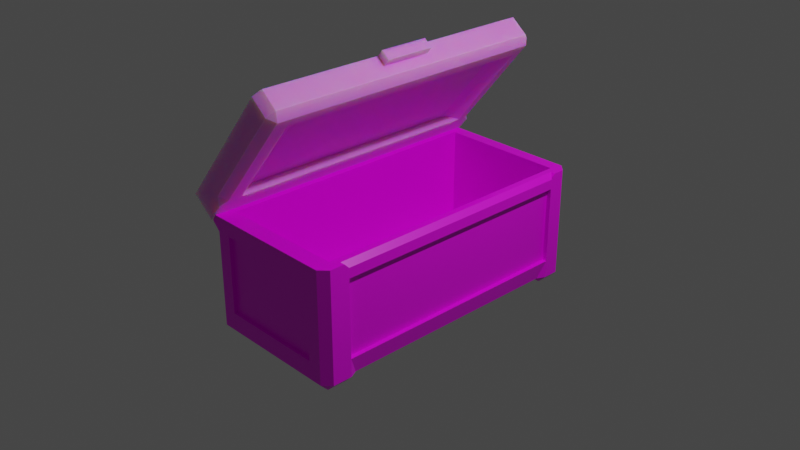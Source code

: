 # Source: ToyBox.blend  (saved by Blender 3.0.42; exported with 4.5.12 LTS)
import bpy
from mathutils import Matrix  # noqa: F401  (used for matrix-valued properties, if any)

bpy.ops.wm.read_factory_settings(use_empty=True)
scene = bpy.context.scene
scene.name = 'Scene'

# ---- collections
col_collection = bpy.data.collections.new('Collection'); scene.collection.children.link(col_collection)

# ---- images (referenced by path relative to the original .blend; pixels are not part of the script)
import os
ASSET_DIR = os.environ.get("B2B_ASSET_DIR", "")  # directory of the original .blend (textures are referenced by path, not embedded)
HERE = os.path.dirname(os.path.abspath(__file__))  # packed textures are extracted next to this script under _unpacked/

def load_image(name, relpath, width, height, colorspace="sRGB"):
    """Load a texture the original file referenced (path relative to the .blend, or extracted next to this script)."""
    p = next((c for c in (os.path.join(HERE, relpath), os.path.join(ASSET_DIR, relpath)) if relpath and os.path.exists(c)), "")
    if p:
        img = bpy.data.images.load(p, check_existing=True)
        img.name = name
    else:  # same state as the original file: an image datablock whose file is absent (Cycles renders it pink)
        img = bpy.data.images.new(name, width, height)
        img.source = "FILE"
        img.filepath = "//" + (relpath or name)
    img.colorspace_settings.name = colorspace
    return img
img_toyboxupdatedpng_png = load_image('ToyBoxUpdatedpng.png', 'ToyBoxUpdatedpng.png', 1024, 1024, 'sRGB')
img_top_base_color_001 = load_image('Top Base Color.001', 'Top_Base_Color.png', 1024, 1024, 'sRGB')
img_top_base_color_png = load_image('Top_Base_Color.png', 'Top_Base_Color.png', 1024, 1024, 'sRGB')

# ---- materials (node trees are filled in below, after node groups)
mat_mainbox = bpy.data.materials.new('MainBox')
mat_mainbox.alpha_threshold = 0.0
mat_mainbox.use_transparent_shadow = False
mat_mainbox.line_color = (0.0, 0.0, 0.0, 1.0)
mat_top = bpy.data.materials.new('Top')
mat_top.use_transparent_shadow = False

# ---- material node trees
mat_mainbox.use_nodes = True; mat_mainbox.node_tree.nodes.clear()
_N = mat_mainbox.node_tree.nodes; _L = mat_mainbox.node_tree.links
n0 = _N.new('ShaderNodeOutputMaterial'); n0.name = 'Material Output'; n0.location = (300, 300)
n1 = _N.new('ShaderNodeBsdfPrincipled'); n1.name = 'Principled BSDF'; n1.location = (10, 300)
n1.distribution = 'GGX'
n1.subsurface_method = 'RANDOM_WALK_SKIN'
n1.inputs[2].default_value = 0.4
n1.inputs[3].default_value = 1.45
n1.inputs[27].default_value = (0.0, 0.0, 0.0, 1.0)
n1.inputs[28].default_value = 1.0
n2 = _N.new('ShaderNodeTexImage'); n2.name = 'Image Texture'; n2.location = (-280, 275)
n2.image = img_toyboxupdatedpng_png
n3 = _N.new('ShaderNodeMapping'); n3.name = 'Mapping'; n3.location = (-570, 260)
n3.width = 240
n4 = _N.new('ShaderNodeTexCoord'); n4.name = 'Texture Coordinate'; n4.location = (-780, 242)
_L.new(n1.outputs[0], n0.inputs[0])
_L.new(n2.outputs[0], n1.inputs[0])
_L.new(n3.outputs[0], n2.inputs[0])
_L.new(n4.outputs[2], n3.inputs[0])
n0.is_active_output = True
mat_top.use_nodes = True; mat_top.node_tree.nodes.clear()
_N = mat_top.node_tree.nodes; _L = mat_top.node_tree.links
n0 = _N.new('ShaderNodeBsdfPrincipled'); n0.name = 'Principled BSDF'; n0.location = (10, 300)
n0.distribution = 'GGX'
n0.subsurface_method = 'RANDOM_WALK_SKIN'
n0.inputs[3].default_value = 1.45
n0.inputs[8].default_value = 1.0
n0.inputs[27].default_value = (0.0, 0.0, 0.0, 1.0)
n0.inputs[28].default_value = 1.0
n1 = _N.new('ShaderNodeOutputMaterial'); n1.name = 'Material Output'; n1.location = (300, 300)
n2 = _N.new('ShaderNodeTexImage'); n2.name = 'Image Texture.001'; n2.location = (0, 0)
n2.image = img_top_base_color_001
n3 = _N.new('ShaderNodeTexImage'); n3.name = 'Image Texture.002'; n3.location = (-190, 4)
n4 = _N.new('ShaderNodeMapping'); n4.name = 'Mapping'; n4.location = (-490, 32)
n4.width = 240
n5 = _N.new('ShaderNodeTexCoord'); n5.name = 'Texture Coordinate'; n5.location = (-690, 16)
n6 = _N.new('ShaderNodeTexImage'); n6.name = 'Image Texture.003'; n6.location = (100, 338)
n7 = _N.new('ShaderNodeMapping'); n7.name = 'Mapping.001'; n7.location = (-200, 366)
n7.width = 240
n8 = _N.new('ShaderNodeTexCoord'); n8.name = 'Texture Coordinate.001'; n8.location = (-400, 350)
n9 = _N.new('ShaderNodeMapping'); n9.name = 'Mapping.002'; n9.location = (-570, 260)
n9.width = 240
n10 = _N.new('ShaderNodeTexCoord'); n10.name = 'Texture Coordinate.002'; n10.location = (-780, 242)
n11 = _N.new('ShaderNodeMapping'); n11.name = 'Mapping.003'; n11.location = (-290, -15)
n11.width = 240
n12 = _N.new('ShaderNodeTexCoord'); n12.name = 'Texture Coordinate.003'; n12.location = (-500, -32)
n13 = _N.new('ShaderNodeTexImage'); n13.name = 'Image Texture'; n13.location = (-280, 275)
n13.image = img_top_base_color_png
n14 = _N.new('ShaderNodeMix'); n14.name = 'Mix'; n14.location = (-160, 180)
n14.data_type = 'RGBA'
n14.inputs[7].default_value = (0.8, 0.8, 0.8, 1.0)
_L.new(n0.outputs[0], n1.inputs[0])
_L.new(n4.outputs[0], n3.inputs[0])
_L.new(n5.outputs[2], n4.inputs[0])
_L.new(n6.outputs[0], n1.inputs[1])
_L.new(n7.outputs[0], n6.inputs[0])
_L.new(n8.outputs[2], n7.inputs[0])
_L.new(n9.outputs[0], n13.inputs[0])
_L.new(n10.outputs[2], n9.inputs[0])
_L.new(n11.outputs[0], n2.inputs[0])
_L.new(n12.outputs[2], n11.inputs[0])
_L.new(n13.outputs[0], n14.inputs[6])
_L.new(n3.outputs[0], n14.inputs[0])
_L.new(n3.outputs[0], n0.inputs[10])
_L.new(n14.outputs[2], n0.inputs[0])
n1.is_active_output = True

# ---- world
world_world = bpy.data.worlds.new('World'); scene.world = world_world
world_world.use_nodes = True; world_world.node_tree.nodes.clear()
_N = world_world.node_tree.nodes; _L = world_world.node_tree.links
n0 = _N.new('ShaderNodeOutputWorld'); n0.name = 'World Output'; n0.location = (300, 300)
n1 = _N.new('ShaderNodeBackground'); n1.name = 'Background'; n1.location = (10, 300)
n1.inputs[0].default_value = (0.05088, 0.05088, 0.05088, 1.0)
_L.new(n1.outputs[0], n0.inputs[0])
n0.is_active_output = True
world_world.color = (0.05088, 0.05088, 0.05088)
world_world.use_sun_shadow = False
world_world.sun_shadow_jitter_overblur = 0.0

# ---- cameras
cam_camera = bpy.data.cameras.new('Camera')
cam_camera.clip_end = 100.0
cam_camera.ortho_scale = 7.314

# ---- lights
light_light = bpy.data.lights.new('Light', 'POINT')
light_light.transmission_factor = 0.0
light_light.energy = 1000.0
light_light.shadow_soft_size = 0.1
light_light.shadow_maximum_resolution = 0.006
light_light.use_absolute_resolution = True

# ---- meshes
me_toybox = bpy.data.meshes.new('ToyBox')
me_toybox.from_pydata([(-0.8343, 1.664, 0.3173), (-0.8343, -1.664, 0.3173), (-0.8343, 1.404, 0.3173), (-0.8343, -1.361, 0.3173), (0.8044, 1.404, -0.6905), (-0.8343, 1.404, -0.6905), (-0.8343, -1.361, -0.6905), (0.8044, -1.361, -0.6905), (-0.5953, -1.664, 0.3173), (-0.5953, 1.664, 0.3173), (-0.5953, 1.404, -0.9727), (-0.7058, 1.53, 0.3173), (-0.5953, -1.361, -0.9727), (-0.7058, -1.487, 0.3173), (-0.5953, 1.664, -0.6905), (-0.5953, -1.664, -0.6905), (0.5711, 1.664, 0.3173), (0.6815, 1.53, 0.3173), (0.6815, -1.487, 0.3173), (0.5711, 1.664, -0.6905), (0.5711, -1.664, 0.3173), (0.5711, 1.404, -0.9727), (0.5711, -1.361, -0.9727), (0.5711, -1.664, -0.6905), (-0.7058, 1.53, -0.8382), (-0.7058, -1.487, -0.8382), (0.6815, 1.53, -0.8382), (0.6815, -1.487, -0.8382), (0.5711, -1.626, -0.6905), (-0.5953, -1.626, -0.6905), (-0.5953, 1.626, -0.6905), (0.5711, 1.626, -0.6905), (-0.7863, -1.361, -0.6905), (-0.7863, 1.404, -0.6905), (0.7564, 1.404, -0.6905), (0.7564, -1.361, -0.6905), (0.8044, 1.404, 0.1545), (-0.8343, 1.404, 0.1545), (-0.8343, -1.361, 0.1545), (0.8044, -1.361, 0.1545), (-0.5953, 1.664, 0.1545), (-0.5953, -1.664, 0.1545), (0.5711, -1.664, 0.1545), (0.5711, 1.664, 0.1545), (0.5711, -1.626, 0.1545), (-0.5953, -1.626, 0.1545), (-0.5953, 1.626, 0.1545), (0.5711, 1.626, 0.1545), (-0.7863, -1.361, 0.1545), (-0.7863, 1.404, 0.1545), (0.7564, 1.404, 0.1545), (0.7564, -1.361, 0.1545), (-0.5953, -1.663, 0.1545), (0.8044, 1.578, 0.3173), (0.7179, 1.664, 0.3173), (0.7179, 1.664, -0.8863), (0.8044, 1.578, -0.8863), (0.7179, 1.578, -0.9727), (0.7179, -1.664, 0.3173), (0.8044, -1.578, 0.3173), (0.8044, -1.578, -0.8863), (0.7179, -1.664, -0.8863), (0.7179, -1.578, -0.9727), (-0.7479, 1.578, -0.9727), (-0.8343, 1.578, -0.8863), (-0.7479, 1.664, -0.8863), (-0.7479, -1.578, -0.9727), (-0.7479, -1.664, -0.8863), (-0.8343, -1.578, -0.8863), (-0.8343, 1.404, -0.8863), (-0.7479, 1.404, -0.9727), (-0.7856, 1.318, -0.8872), (0.7179, 1.404, -0.9727), (0.8044, 1.404, -0.8863), (0.7599, 1.318, -0.8885), (-0.7479, -1.361, -0.9727), (-0.8343, -1.361, -0.8863), (-0.7856, -1.274, -0.8872), (0.8044, -1.361, -0.8863), (0.7179, -1.361, -0.9727), (0.7599, -1.274, -0.8885), (0.7179, 1.664, -0.6905), (0.8044, 1.578, -0.6905), (-0.7479, -1.664, -0.6905), (-0.8343, -1.578, -0.6905), (0.8044, -1.578, -0.6905), (0.7179, -1.664, -0.6905), (-0.8343, 1.578, -0.6905), (-0.7479, 1.664, -0.6905), (-0.5953, 1.664, -0.8863), (-0.5953, 1.578, -0.9727), (-0.5953, -1.578, -0.9727), (-0.5953, -1.664, -0.8863), (0.5711, -1.664, -0.8863), (0.5711, -1.578, -0.9727), (0.5711, 1.664, -0.8863), (0.5711, 1.578, -0.9727), (-0.8343, -1.578, 0.1545), (-0.7479, -1.664, 0.1545), (-0.8343, -1.664, 0.241), (0.7179, 1.664, 0.1545), (0.8044, 1.578, 0.1545), (0.8044, -1.578, 0.1545), (0.7179, -1.664, 0.1545), (-0.7479, 1.664, 0.1545), (-0.8343, 1.578, 0.1545), (-0.8343, 1.664, 0.241), (0.7501, 1.46, 0.3173), (0.8044, 1.404, 0.263), (0.789, 1.404, 0.2652), (0.8044, 1.459, 0.3173), (0.8044, -1.361, 0.263), (0.7501, -1.416, 0.3173), (0.8044, -1.415, 0.3173), (0.789, -1.361, 0.2652)], [], [(13, 3, 1, 8), (106, 0, 9), (78, 7, 85, 60), (61, 86, 23, 93), (95, 19, 81, 55), (43, 16, 54, 100), (39, 51, 114, 111), (9, 0, 2, 11), (8, 1, 99), (19, 43, 100, 81), (11, 2, 3, 13), (22, 80, 79), (92, 15, 83, 67), (80, 7, 78), (96, 57, 72, 21), (56, 82, 4, 73), (63, 90, 10, 70), (75, 12, 91, 66), (71, 70, 10), (12, 22, 94, 91), (69, 5, 87, 64), (11, 13, 25, 24), (71, 5, 69), (16, 9, 11, 17), (65, 88, 14, 89), (2, 0, 106), (68, 84, 6, 76), (38, 48, 32, 6), (18, 13, 8, 20), (103, 58, 20, 42), (108, 109, 50, 36), (36, 108, 111, 39), (22, 79, 62, 94), (93, 23, 15, 92), (10, 21, 22, 12), (89, 14, 19, 95), (49, 37, 2), (99, 1, 3), (26, 24, 25, 27), (13, 18, 27, 25), (17, 11, 24, 26), (18, 17, 26, 27), (42, 44, 28, 23), (41, 45, 8), (23, 28, 29, 15), (40, 46, 30, 14), (43, 47, 16), (14, 30, 31, 19), (6, 32, 33, 5), (38, 3, 2, 37), (36, 50, 34, 4), (102, 113, 59), (4, 34, 35, 7), (7, 35, 51, 39), (18, 20, 58), (34, 50, 51, 35), (19, 31, 47, 43), (9, 46, 40), (30, 46, 47, 31), (15, 29, 45, 41), (20, 44, 42), (28, 44, 45, 29), (32, 48, 49, 33), (5, 37, 105, 87), (3, 48, 38), (90, 96, 21, 10), (15, 41, 98, 83), (5, 33, 49, 37), (84, 97, 38, 6), (82, 101, 36, 4), (86, 103, 42, 23), (88, 104, 40, 14), (7, 39, 102, 85), (42, 20, 8, 52), (45, 52, 8), (44, 42, 52, 45), (40, 9, 16, 43), (46, 40, 43, 47), (48, 38, 37, 49), (101, 53, 110), (50, 36, 39, 51), (55, 56, 57), (60, 61, 62), (63, 64, 65), (66, 67, 68), (69, 70, 71), (72, 73, 74), (75, 76, 77), (78, 79, 80), (97, 98, 99), (104, 105, 106), (75, 66, 68, 76), (90, 63, 65, 89), (82, 56, 55, 81), (86, 61, 60, 85), (88, 65, 64, 87), (94, 62, 61, 93), (72, 57, 56, 73), (63, 70, 69, 64), (62, 79, 78, 60), (101, 82, 81, 100), (67, 83, 84, 68), (103, 86, 85, 102), (104, 88, 87, 105), (96, 90, 89, 95), (66, 91, 92, 67), (91, 94, 93, 92), (57, 96, 95, 55), (83, 98, 97, 84), (53, 101, 100, 54), (58, 103, 102, 59), (107, 17, 18, 112), (107, 108, 109, 110), (111, 112, 113, 114), (107, 112, 111, 108), (54, 16, 17), (77, 71, 10, 12), (77, 76, 6), (75, 77, 12), (71, 77, 6, 5), (74, 73, 4), (21, 72, 74), (80, 74, 4, 7), (22, 21, 74, 80), (37, 2, 106, 105), (104, 106, 9, 40), (53, 54, 17), (110, 53, 17, 107), (113, 112, 18, 59), (59, 18, 58), (39, 111, 102), (36, 101, 108), (111, 114, 113, 102), (108, 101, 110, 109), (97, 99, 3, 38), (41, 8, 99, 98)])
_uv = me_toybox.uv_layers.new(name='UVMap')
_uv.uv.foreach_set('vector', [0.5597, 0.5359, 0.5484, 0.5113, 0.5772, 0.5235, 0.5908, 0.5435, 0.8436, 0.1838, 0.8436, 0.1909, 0.82, 0.198, 0.7754, 0.04139, 0.7819, 0.06767, 0.7539, 0.07142, 0.753, 0.05034, 0.7413, 0.05054, 0.7389, 0.07121, 0.7203, 0.06935, 0.7246, 0.04354, 0.6046, 0.7555, 0.6101, 0.7811, 0.5912, 0.7832, 0.5895, 0.7618, 0.6101, 0.89, 0.6062, 0.9113, 0.5898, 0.9051, 0.5918, 0.8879, 0.7288, 0.2773, 0.7288, 0.2832, 0.7152, 0.2792, 0.7155, 0.2773, 0.82, 0.198, 0.8436, 0.1909, 0.8698, 0.1985, 0.8443, 0.2098, 0.5908, 0.5435, 0.5772, 0.5235, 0.5816, 0.5181, 0.6101, 0.7811, 0.6101, 0.89, 0.5918, 0.8879, 0.5912, 0.7832, 0.9557, 0.7462, 0.9399, 0.7307, 0.9399, 0.3907, 0.9557, 0.3752, 0.01166, 0.9647, 0.03712, 0.9576, 0.02712, 0.9694, 0.6825, 0.4193, 0.6721, 0.4429, 0.6553, 0.4331, 0.6663, 0.4156, 0.03712, 0.9576, 0.06127, 0.9652, 0.0406, 0.9687, 0.5966, 0.7412, 0.5827, 0.7519, 0.5658, 0.7411, 0.5787, 0.7249, 0.5778, 0.7627, 0.5761, 0.7833, 0.5546, 0.7813, 0.5583, 0.756, 0.8436, 0.0377, 0.8301, 0.02699, 0.8462, 0.01166, 0.8597, 0.02581, 0.6571, 0.3818, 0.6769, 0.3752, 0.6842, 0.4033, 0.6667, 0.404, 0.8605, 0.7161, 0.8508, 0.728, 0.8348, 0.723, 0.7782, 0.7387, 0.7782, 0.8822, 0.7514, 0.8822, 0.7514, 0.7387, 0.8675, 0.0401, 0.8735, 0.06584, 0.851, 0.06839, 0.8498, 0.04743, 0.01166, 0.01166, 0.3829, 0.01166, 0.3829, 0.1538, 0.01166, 0.1538, 0.8605, 0.7161, 0.8846, 0.7235, 0.8642, 0.7274, 0.6632, 0.882, 0.6632, 0.7385, 0.6797, 0.7249, 0.6797, 0.8956, 0.8384, 0.04791, 0.8362, 0.06818, 0.8175, 0.06625, 0.8215, 0.04131, 0.8698, 0.1985, 0.8436, 0.1909, 0.8436, 0.1838, 0.6568, 0.4096, 0.6438, 0.4245, 0.6248, 0.4065, 0.6428, 0.3894, 0.5584, 0.4927, 0.5535, 0.4889, 0.6199, 0.4027, 0.6248, 0.4065, 0.6473, 0.7016, 0.5678, 0.5431, 0.5944, 0.5456, 0.6612, 0.6788, 0.7409, 0.1761, 0.7434, 0.1937, 0.7286, 0.2024, 0.7214, 0.1798, 0.3238, 0.719, 0.3219, 0.7193, 0.3179, 0.7057, 0.3238, 0.7057, 0.09652, 0.6328, 0.1099, 0.6328, 0.1099, 0.9728, 0.09652, 0.9728, 0.7563, 0.01166, 0.768, 0.02669, 0.747, 0.04025, 0.7341, 0.02898, 0.7364, 0.8822, 0.7123, 0.8822, 0.7123, 0.7387, 0.7364, 0.7387, 0.6919, 0.3519, 0.5484, 0.3519, 0.5484, 0.01166, 0.6919, 0.01166, 0.1511, 0.7734, 0.1511, 0.7494, 0.2946, 0.7494, 0.2946, 0.7734, 0.3235, 0.6824, 0.3179, 0.6807, 0.3235, 0.6615, 0.5816, 0.5181, 0.5772, 0.5235, 0.5484, 0.5113, 0.01166, 0.3245, 0.01166, 0.1538, 0.3829, 0.1538, 0.3829, 0.3245, 0.525, 0.1538, 0.525, 0.3245, 0.3829, 0.3245, 0.3829, 0.1538, 0.5173, 0.49, 0.5173, 0.6607, 0.3752, 0.6607, 0.3752, 0.49, 0.3829, 0.4667, 0.01166, 0.4667, 0.01166, 0.3245, 0.3829, 0.3245, 0.7214, 0.1798, 0.7163, 0.1799, 0.7152, 0.06941, 0.7203, 0.06935, 0.6069, 0.529, 0.6109, 0.532, 0.5944, 0.5456, 0.7123, 0.8822, 0.7075, 0.8822, 0.7075, 0.7387, 0.7123, 0.7387, 0.8166, 0.1763, 0.8115, 0.1763, 0.8125, 0.06621, 0.8175, 0.06625, 0.72, 0.254, 0.7152, 0.254, 0.72, 0.234, 0.1511, 0.7494, 0.1511, 0.7446, 0.2946, 0.7446, 0.2946, 0.7494, 0.8846, 0.3798, 0.8906, 0.3798, 0.8906, 0.7235, 0.8846, 0.7235, 0.9199, 0.3907, 0.9399, 0.3907, 0.9399, 0.7307, 0.9199, 0.7307, 0.5547, 0.8906, 0.5485, 0.8906, 0.5484, 0.7813, 0.5546, 0.7813, 0.7559, 0.1755, 0.7695, 0.1966, 0.7543, 0.1923, 0.06127, 0.6217, 0.06727, 0.6217, 0.06727, 0.9652, 0.06127, 0.9652, 0.7819, 0.06767, 0.7882, 0.06767, 0.7882, 0.1789, 0.7819, 0.1789, 0.7564, 0.2106, 0.7286, 0.2024, 0.7434, 0.1937, 0.8115, 0.7154, 0.7075, 0.7154, 0.7075, 0.3752, 0.8115, 0.3752, 0.6101, 0.7811, 0.6151, 0.7811, 0.6151, 0.89, 0.6101, 0.89, 0.3515, 0.6173, 0.3515, 0.6379, 0.3469, 0.6368, 0.2946, 0.6173, 0.2946, 0.7213, 0.1511, 0.7213, 0.1511, 0.6173, 0.6721, 0.4429, 0.6761, 0.4459, 0.6109, 0.532, 0.6069, 0.529, 0.3515, 0.6612, 0.3515, 0.6818, 0.3469, 0.6807, 0.5187, 0.684, 0.5187, 0.788, 0.3752, 0.788, 0.3752, 0.684, 0.3519, 0.49, 0.3519, 0.594, 0.01166, 0.594, 0.01166, 0.49, 0.8735, 0.06584, 0.8735, 0.1769, 0.8513, 0.1741, 0.851, 0.06839, 0.3235, 0.6173, 0.3235, 0.6382, 0.3179, 0.6365, 0.1511, 0.7885, 0.2946, 0.7885, 0.2946, 0.8099, 0.1511, 0.8099, 0.6721, 0.4429, 0.6069, 0.529, 0.5934, 0.5154, 0.6553, 0.4331, 0.8735, 0.06584, 0.8798, 0.06584, 0.8798, 0.1769, 0.8735, 0.1769, 0.6438, 0.4245, 0.5816, 0.5061, 0.5584, 0.4927, 0.6248, 0.4065, 0.5761, 0.7833, 0.5764, 0.8877, 0.5547, 0.8906, 0.5546, 0.7813, 0.7389, 0.07121, 0.7409, 0.1761, 0.7214, 0.1798, 0.7203, 0.06935, 0.8362, 0.06818, 0.8358, 0.1741, 0.8166, 0.1763, 0.8175, 0.06625, 0.7819, 0.06767, 0.7819, 0.1789, 0.7559, 0.1755, 0.7539, 0.07142, 0.6798, 0.6695, 0.6612, 0.6788, 0.5944, 0.5456, 0.613, 0.5363, 0.6109, 0.532, 0.613, 0.5363, 0.5944, 0.5456, 0.6842, 0.6672, 0.6798, 0.6695, 0.613, 0.5363, 0.6172, 0.5341, 0.6432, 0.7385, 0.6632, 0.7385, 0.6632, 0.882, 0.6432, 0.882, 0.6384, 0.7385, 0.6432, 0.7385, 0.6432, 0.882, 0.6384, 0.882, 0.9139, 0.3907, 0.9199, 0.3907, 0.9199, 0.7307, 0.9139, 0.7307, 0.5764, 0.8877, 0.579, 0.9055, 0.5675, 0.9092, 0.09059, 0.6328, 0.09652, 0.6328, 0.09652, 0.9728, 0.09059, 0.9728, 0.5895, 0.7618, 0.5778, 0.7627, 0.5827, 0.7519, 0.753, 0.05034, 0.7413, 0.05054, 0.747, 0.04025, 0.8436, 0.0377, 0.8498, 0.04743, 0.8384, 0.04791, 0.6667, 0.404, 0.6663, 0.4156, 0.6568, 0.4096, 0.8642, 0.7274, 0.8508, 0.728, 0.8605, 0.7161, 0.02641, 0.6173, 0.03971, 0.6178, 0.03607, 0.629, 0.85, 0.3752, 0.8632, 0.3756, 0.8594, 0.387, 0.0406, 0.9687, 0.02712, 0.9694, 0.03712, 0.9576, 0.5816, 0.5061, 0.5934, 0.5154, 0.5816, 0.5181, 0.8358, 0.1741, 0.8513, 0.1741, 0.8436, 0.1838, 0.6571, 0.3818, 0.6667, 0.404, 0.6568, 0.4096, 0.6428, 0.3894, 0.8301, 0.02699, 0.8436, 0.0377, 0.8384, 0.04791, 0.8215, 0.04131, 0.5761, 0.7833, 0.5778, 0.7627, 0.5895, 0.7618, 0.5912, 0.7832, 0.7389, 0.07121, 0.7413, 0.05054, 0.753, 0.05034, 0.7539, 0.07142, 0.8362, 0.06818, 0.8384, 0.04791, 0.8498, 0.04743, 0.851, 0.06839, 0.7341, 0.02898, 0.747, 0.04025, 0.7413, 0.05054, 0.7246, 0.04354, 0.5658, 0.7411, 0.5827, 0.7519, 0.5778, 0.7627, 0.5583, 0.756, 0.8436, 0.0377, 0.8597, 0.02581, 0.8675, 0.0401, 0.8498, 0.04743, 0.747, 0.04025, 0.768, 0.02669, 0.7754, 0.04139, 0.753, 0.05034, 0.5764, 0.8877, 0.5761, 0.7833, 0.5912, 0.7832, 0.5918, 0.8879, 0.6663, 0.4156, 0.6553, 0.4331, 0.6438, 0.4245, 0.6568, 0.4096, 0.7409, 0.1761, 0.7389, 0.07121, 0.7539, 0.07142, 0.7559, 0.1755, 0.8358, 0.1741, 0.8362, 0.06818, 0.851, 0.06839, 0.8513, 0.1741, 0.2946, 0.7885, 0.1511, 0.7885, 0.1511, 0.7734, 0.2946, 0.7734, 0.6667, 0.404, 0.6842, 0.4033, 0.6825, 0.4193, 0.6663, 0.4156, 0.7514, 0.7387, 0.7514, 0.8822, 0.7364, 0.8822, 0.7364, 0.7387, 0.5827, 0.7519, 0.5966, 0.7412, 0.6046, 0.7555, 0.5895, 0.7618, 0.6553, 0.4331, 0.5934, 0.5154, 0.5816, 0.5061, 0.6438, 0.4245, 0.579, 0.9055, 0.5764, 0.8877, 0.5918, 0.8879, 0.5898, 0.9051, 0.7434, 0.1937, 0.7409, 0.1761, 0.7559, 0.1755, 0.7543, 0.1923, 0.1193, 0.626, 0.1277, 0.6173, 0.1277, 0.9883, 0.1193, 0.9797, 0.5688, 0.9165, 0.5577, 0.9087, 0.5581, 0.9065, 0.5675, 0.9092, 0.7789, 0.196, 0.7684, 0.2033, 0.7695, 0.1966, 0.7785, 0.1939, 0.1193, 0.626, 0.1193, 0.9797, 0.1099, 0.9728, 0.1099, 0.6328, 0.5898, 0.9051, 0.6062, 0.9113, 0.5832, 0.9204, 0.8594, 0.387, 0.8605, 0.7161, 0.8348, 0.723, 0.8349, 0.3798, 0.8594, 0.387, 0.8632, 0.3756, 0.8846, 0.3798, 0.85, 0.3752, 0.8594, 0.387, 0.8349, 0.3798, 0.8605, 0.7161, 0.8594, 0.387, 0.8846, 0.3798, 0.8846, 0.7235, 0.03607, 0.629, 0.03971, 0.6178, 0.06127, 0.6217, 0.01169, 0.6216, 0.02641, 0.6173, 0.03607, 0.629, 0.03712, 0.9576, 0.03607, 0.629, 0.06127, 0.6217, 0.06127, 0.9652, 0.01166, 0.9647, 0.01169, 0.6216, 0.03607, 0.629, 0.03712, 0.9576, 0.8735, 0.1769, 0.8698, 0.1985, 0.8436, 0.1838, 0.8513, 0.1741, 0.8358, 0.1741, 0.8436, 0.1838, 0.82, 0.198, 0.8166, 0.1763, 0.579, 0.9055, 0.5898, 0.9051, 0.5832, 0.9204, 0.5675, 0.9092, 0.579, 0.9055, 0.5832, 0.9204, 0.5688, 0.9165, 0.7695, 0.1966, 0.7684, 0.2033, 0.7564, 0.2106, 0.7543, 0.1923, 0.7543, 0.1923, 0.7564, 0.2106, 0.7434, 0.1937, 0.7819, 0.1789, 0.7795, 0.1923, 0.7559, 0.1755, 0.5547, 0.8906, 0.5764, 0.8877, 0.5569, 0.9049, 0.7795, 0.1923, 0.7785, 0.1939, 0.7695, 0.1966, 0.7559, 0.1755, 0.5569, 0.9049, 0.5764, 0.8877, 0.5675, 0.9092, 0.5581, 0.9065, 0.5816, 0.5061, 0.5816, 0.5181, 0.5484, 0.5113, 0.5584, 0.4927, 0.6069, 0.529, 0.5908, 0.5435, 0.5816, 0.5181, 0.5934, 0.5154])
me_toybox.materials.append(mat_mainbox)
me_toybox.use_remesh_preserve_volume = False
me_toybox.use_remesh_preserve_attributes = False
me_toybox.use_mirror_vertex_groups = False
me_toybox.update()
me_top = bpy.data.meshes.new('Top')
me_top.from_pydata([(-0.8346, -1.687, 0.2552), (-0.8346, 1.687, 0.2552), (-0.8346, 0.2812, 0.2552), (-0.8346, -0.2724, 0.2552), (-0.9854, -1.687, 0.3785), (-0.9854, 1.687, 0.3785), (0.09477, 0.2812, 1.699), (-0.9854, 0.2812, 0.3785), (-0.9854, -0.2724, 0.3785), (0.09477, -0.2724, 1.699), (-1.076, -1.687, 0.4529), (-1.076, 1.687, 0.4529), (0.003754, 0.2812, 1.774), (-1.076, 0.2812, 0.4529), (-1.076, -0.2724, 0.4529), (0.003754, -0.2724, 1.774), (0.05981, 0.2812, 1.842), (0.1508, 0.2812, 1.768), (0.05981, -0.2724, 1.842), (0.1508, -0.2724, 1.768), (-0.9011, -0.8553, 0.853), (-0.9011, 0.8553, 0.853), (-0.3536, -0.8553, 1.523), (-0.3536, 0.8553, 1.523), (-0.9011, 0.2812, 0.853), (-0.3536, 0.2812, 1.523), (-0.3536, -0.2724, 1.523), (-0.9011, -0.2724, 0.853), (-0.6321, 0.2812, 0.5028), (-0.6321, -0.2724, 0.5028), (-0.7829, -1.687, 0.6262), (-0.7829, 1.687, 0.6262), (-0.8739, -1.687, 0.7006), (-0.8739, 1.687, 0.7006), (-0.7985, 0.8553, 0.9786), (-0.7985, -0.8553, 0.9786), (-0.03779, 1.687, 1.537), (-0.1288, 1.687, 1.612), (-0.4208, 0.8553, 1.44), (0.113, 0.2812, 1.414), (0.113, -0.2724, 1.414), (-0.03779, -1.687, 1.537), (-0.1288, -1.687, 1.612), (-0.4208, -0.8553, 1.44), (-0.8346, -1.356, 0.2552), (-0.9854, -1.356, 0.3785), (0.09477, -1.356, 1.699), (-1.076, -1.356, 0.4529), (0.003754, -1.356, 1.774), (-0.3536, -0.7187, 1.523), (-0.9011, -0.7187, 0.853), (-0.7985, 0.2812, 0.9786), (-0.4208, 0.2812, 1.44), (-0.8346, 1.409, 0.2552), (0.09477, 1.409, 1.699), (-0.9854, 1.409, 0.3785), (0.003754, 1.409, 1.774), (-1.076, 1.409, 0.4529), (-0.9011, 0.7417, 0.853), (-0.3536, 0.7417, 1.523), (-0.4208, -0.2724, 1.44), (-0.7985, -0.2724, 0.9786), (0.03844, 0.2812, 1.475), (-0.7067, 0.2812, 0.5638), (-0.7067, -0.2724, 0.5638), (-0.6887, -1.356, 0.5491), (-0.6321, -1.453, 0.5028), (-0.6321, -1.258, 0.5028), (0.113, -1.453, 1.414), (0.05591, -1.356, 1.461), (0.123, -1.356, 1.426), (-0.6321, 1.507, 0.5028), (-0.6765, 1.409, 0.5391), (-0.6321, 1.311, 0.5028), (0.06862, 1.409, 1.45), (0.113, 1.507, 1.414), (0.113, 1.311, 1.414), (0.02848, -0.2724, 1.463), (-0.7067, 1.311, 0.5638), (0.03844, 1.311, 1.475), (-0.7067, -1.258, 0.5638), (0.02848, -1.258, 1.463), (0.1849, -1.609, 1.626), (0.1353, -1.687, 1.565), (0.196, -1.609, 1.515), (0.1353, 1.687, 1.565), (0.1849, 1.609, 1.626), (0.196, 1.609, 1.515), (0.196, 0.2812, 1.515), (0.1849, 0.2812, 1.626), (0.1849, -0.2724, 1.626), (0.196, -0.2724, 1.515), (0.04513, 1.687, 1.639), (0.09477, 1.609, 1.699), (0.09477, -1.609, 1.699), (0.04513, -1.687, 1.639), (0.003754, 1.609, 1.774), (-0.04589, 1.687, 1.713), (-0.02607, 1.618, 1.753), (-0.04589, -1.687, 1.713), (0.003754, -1.609, 1.774), (-0.02607, -1.618, 1.753), (-0.6928, 1.687, 0.5525), (-0.6321, 1.609, 0.5028), (-0.6817, 1.687, 0.4421), (-0.6321, -1.609, 0.5028), (-0.6928, -1.687, 0.5525), (-0.6817, -1.687, 0.4421), (0.05234, -1.687, 1.464), (0.113, -1.609, 1.414), (0.05234, 1.687, 1.464), (0.113, 1.609, 1.414), (0.1849, -1.356, 1.626), (0.196, -1.356, 1.515), (0.1849, 1.409, 1.626), (0.196, 1.409, 1.515)], [], [(52, 60, 26, 25), (73, 72, 78), (43, 22, 49), (64, 77, 81, 80), (40, 91, 113, 70), (76, 115, 88, 39), (44, 45, 8, 3), (3, 8, 7, 2), (39, 88, 91, 40), (108, 41, 30, 106), (86, 93, 54, 114), (89, 6, 9, 90), (53, 55, 5, 1), (15, 9, 19, 18), (45, 47, 14, 8), (8, 14, 13, 7), (54, 56, 12, 6), (30, 32, 10, 4), (37, 98, 97), (95, 99, 42, 41), (55, 57, 11, 5), (17, 16, 18, 19), (9, 6, 17, 19), (6, 12, 16, 17), (12, 15, 18, 16), (58, 21, 11, 57), (98, 56, 96), (1, 104, 103, 71), (35, 20, 10, 32), (27, 24, 13, 14), (59, 25, 12, 56), (25, 26, 15, 12), (50, 27, 14, 47), (43, 35, 32, 42), (21, 34, 33, 11), (5, 11, 33, 31), (41, 42, 32, 30), (103, 111, 75, 71), (66, 68, 109, 105), (2, 28, 29, 3), (23, 38, 59), (102, 31, 36, 110), (60, 43, 49, 26), (67, 29, 64, 80), (38, 52, 25, 59), (52, 51, 61, 60), (34, 21, 58), (61, 27, 50, 35), (68, 70, 113, 84), (46, 48, 100, 94), (48, 101, 100), (34, 38, 37, 33), (31, 33, 37, 36), (0, 66, 105, 107), (78, 79, 62, 63), (3, 29, 67, 44), (107, 106, 30, 4), (38, 34, 51, 52), (40, 70, 69, 77), (20, 50, 47, 10), (26, 49, 48, 15), (9, 15, 48, 46), (4, 10, 47, 45), (93, 96, 56, 54), (0, 4, 45, 44), (112, 46, 94, 82), (109, 68, 84), (35, 50, 20), (60, 61, 35, 43), (76, 39, 62, 79), (101, 42, 99), (24, 58, 57, 13), (7, 13, 57, 55), (36, 37, 97, 92), (2, 7, 55, 53), (87, 115, 76, 75), (114, 54, 6, 89), (51, 24, 27, 61), (63, 62, 77, 64), (90, 9, 46, 112), (110, 36, 92, 85), (53, 73, 28, 2), (5, 31, 102, 104), (29, 28, 63, 64), (65, 66, 67), (68, 69, 70), (71, 72, 73), (74, 75, 76), (68, 66, 65, 69), (74, 72, 71, 75), (77, 69, 81), (69, 65, 80, 81), (79, 78, 72, 74), (111, 87, 75), (82, 83, 84), (85, 86, 87), (96, 97, 98), (99, 100, 101), (102, 103, 104), (105, 106, 107), (93, 86, 85, 92), (115, 87, 86, 114), (95, 83, 82, 94), (109, 84, 83, 108), (91, 88, 89, 90), (113, 91, 90, 112), (96, 93, 92, 97), (99, 95, 94, 100), (111, 103, 102, 110), (105, 109, 108, 106), (87, 111, 110, 85), (84, 113, 112, 82), (88, 115, 114, 89), (83, 95, 41, 108), (74, 76, 79), (39, 40, 77, 62), (53, 1, 71, 73), (44, 67, 66, 0), (22, 43, 42, 101), (49, 22, 101, 48), (23, 59, 56, 98), (38, 23, 98, 37), (65, 67, 80), (28, 73, 78, 63), (0, 107, 4), (1, 5, 104), (51, 34, 58, 24)])
_uv = me_top.uv_layers.new(name='UVMap')
_uv.uv.foreach_set('vector', [0.228, 0.3174, 0.2306, 0.419, 0.2111, 0.4205, 0.2081, 0.317, 0.5213, 0.7425, 0.5352, 0.759, 0.5171, 0.7601, 0.2436, 0.5182, 0.2286, 0.5216, 0.2228, 0.5003, 0.2197, 0.7516, 0.2237, 0.9759, 0.04417, 0.9597, 0.04179, 0.7676, 0.009357, 0.4488, 0.04187, 0.442, 0.1423, 0.6592, 0.1235, 0.6927, 0.08832, 0.07326, 0.1241, 0.07666, 0.036, 0.3063, 0.004506, 0.302, 0.4516, 0.6292, 0.4274, 0.6087, 0.4935, 0.4246, 0.5366, 0.4309, 0.5366, 0.4309, 0.4935, 0.4246, 0.4912, 0.3027, 0.5342, 0.2954, 0.004506, 0.302, 0.036, 0.3063, 0.04187, 0.442, 0.009357, 0.4488, 0.218, 0.6701, 0.2234, 0.6546, 0.3736, 0.6518, 0.3834, 0.6663, 0.1676, 0.07986, 0.1749, 0.09055, 0.157, 0.1107, 0.1403, 0.09708, 0.06172, 0.3094, 0.08708, 0.3121, 0.09222, 0.4322, 0.06706, 0.4369, 0.444, 0.09164, 0.4196, 0.1141, 0.4001, 0.08889, 0.4124, 0.07777, 0.6808, 0.1245, 0.6295, 0.1294, 0.6444, 0.1002, 0.6626, 0.1024, 0.4274, 0.6087, 0.4116, 0.6008, 0.4698, 0.4217, 0.4935, 0.4246, 0.4935, 0.4246, 0.4698, 0.4217, 0.4677, 0.3061, 0.4912, 0.3027, 0.157, 0.1107, 0.1739, 0.1194, 0.1114, 0.3145, 0.08708, 0.3121, 0.3736, 0.6518, 0.3699, 0.6381, 0.3981, 0.6277, 0.4038, 0.6358, 0.2044, 0.09173, 0.1861, 0.09982, 0.1903, 0.09342, 0.2095, 0.6499, 0.2136, 0.6399, 0.2264, 0.6402, 0.2234, 0.6546, 0.4196, 0.1141, 0.4051, 0.1215, 0.3926, 0.09632, 0.4001, 0.08889, 0.6478, 0.03152, 0.6659, 0.03374, 0.6626, 0.1024, 0.6444, 0.1002, 0.6295, 0.1294, 0.6295, 0.009434, 0.6478, 0.03152, 0.6444, 0.1002, 0.6295, 0.009434, 0.6808, 0.004506, 0.6659, 0.03374, 0.6478, 0.03152, 0.6808, 0.004506, 0.6808, 0.1245, 0.6626, 0.1024, 0.6659, 0.03374, 0.3648, 0.2299, 0.3615, 0.212, 0.3926, 0.09632, 0.4051, 0.1215, 0.1861, 0.09982, 0.1739, 0.1194, 0.1825, 0.09977, 0.4124, 0.07777, 0.3959, 0.05441, 0.394, 0.03101, 0.4182, 0.004506, 0.341, 0.5169, 0.3657, 0.5193, 0.3981, 0.6277, 0.3699, 0.6381, 0.3756, 0.4168, 0.374, 0.3127, 0.4677, 0.3061, 0.4698, 0.4217, 0.2152, 0.2322, 0.2081, 0.317, 0.1114, 0.3145, 0.1739, 0.1194, 0.2081, 0.317, 0.2111, 0.4205, 0.1163, 0.4281, 0.1114, 0.3145, 0.3692, 0.4978, 0.3756, 0.4168, 0.4698, 0.4217, 0.4116, 0.6008, 0.2436, 0.5182, 0.341, 0.5169, 0.3699, 0.6381, 0.2264, 0.6402, 0.3615, 0.212, 0.336, 0.215, 0.3641, 0.08682, 0.3926, 0.09632, 0.4001, 0.08889, 0.3926, 0.09632, 0.3641, 0.08682, 0.3685, 0.07014, 0.2234, 0.6546, 0.2264, 0.6402, 0.3699, 0.6381, 0.3736, 0.6518, 0.394, 0.03101, 0.1766, 0.04042, 0.1438, 0.01893, 0.4182, 0.004506, 0.4292, 0.7221, 0.1604, 0.7183, 0.2069, 0.687, 0.3951, 0.686, 0.5342, 0.2954, 0.6205, 0.2793, 0.6205, 0.4458, 0.5366, 0.4309, 0.2187, 0.2139, 0.2347, 0.2162, 0.2152, 0.2322, 0.3795, 0.05434, 0.3685, 0.07014, 0.2003, 0.07624, 0.1922, 0.05938, 0.2306, 0.419, 0.2436, 0.5182, 0.2228, 0.5003, 0.2111, 0.4205, 0.0373, 0.7503, 0.2187, 0.7332, 0.2197, 0.7516, 0.04179, 0.7676, 0.2347, 0.2162, 0.228, 0.3174, 0.2081, 0.317, 0.2152, 0.2322, 0.228, 0.3174, 0.3437, 0.3145, 0.3453, 0.416, 0.2306, 0.419, 0.336, 0.215, 0.3615, 0.212, 0.3648, 0.2299, 0.3453, 0.416, 0.3756, 0.4168, 0.3692, 0.4978, 0.341, 0.5169, 0.1604, 0.7183, 0.1235, 0.6927, 0.1423, 0.6592, 0.1929, 0.6692, 0.1749, 0.622, 0.1906, 0.6117, 0.2056, 0.6351, 0.1992, 0.6439, 0.1906, 0.6117, 0.209, 0.6346, 0.2056, 0.6351, 0.336, 0.215, 0.2347, 0.2162, 0.2044, 0.09173, 0.3641, 0.08682, 0.3685, 0.07014, 0.3641, 0.08682, 0.2044, 0.09173, 0.2003, 0.07624, 0.4136, 0.6478, 0.4292, 0.7221, 0.3951, 0.686, 0.3978, 0.6667, 0.5171, 0.7601, 0.5163, 0.9599, 0.331, 0.9767, 0.3255, 0.7495, 0.5366, 0.4309, 0.6205, 0.4458, 0.508, 0.7068, 0.4516, 0.6292, 0.3978, 0.6667, 0.3834, 0.6663, 0.3736, 0.6518, 0.4038, 0.6358, 0.2347, 0.2162, 0.336, 0.215, 0.3437, 0.3145, 0.228, 0.3174, 0.2227, 0.9953, 0.02283, 0.9765, 0.02686, 0.9632, 0.2237, 0.9759, 0.3657, 0.5193, 0.3692, 0.4978, 0.4116, 0.6008, 0.3981, 0.6277, 0.2111, 0.4205, 0.2228, 0.5003, 0.1906, 0.6117, 0.1163, 0.4281, 0.09222, 0.4322, 0.1163, 0.4281, 0.1906, 0.6117, 0.1749, 0.622, 0.4038, 0.6358, 0.3981, 0.6277, 0.4116, 0.6008, 0.4274, 0.6087, 0.1749, 0.09055, 0.1825, 0.09977, 0.1739, 0.1194, 0.157, 0.1107, 0.4136, 0.6478, 0.4038, 0.6358, 0.4274, 0.6087, 0.4516, 0.6292, 0.1588, 0.6372, 0.1749, 0.622, 0.1992, 0.6439, 0.1928, 0.6547, 0.2069, 0.687, 0.1604, 0.7183, 0.1929, 0.6692, 0.341, 0.5169, 0.3692, 0.4978, 0.3657, 0.5193, 0.2306, 0.419, 0.3453, 0.416, 0.341, 0.5169, 0.2436, 0.5182, 0.521, 0.9772, 0.3319, 0.9955, 0.331, 0.9767, 0.5163, 0.9599, 0.209, 0.6346, 0.2264, 0.6402, 0.2136, 0.6399, 0.374, 0.3127, 0.3648, 0.2299, 0.4051, 0.1215, 0.4677, 0.3061, 0.4912, 0.3027, 0.4677, 0.3061, 0.4051, 0.1215, 0.4196, 0.1141, 0.2003, 0.07624, 0.2044, 0.09173, 0.1903, 0.09342, 0.1853, 0.08325, 0.5342, 0.2954, 0.4912, 0.3027, 0.4196, 0.1141, 0.444, 0.09164, 0.1637, 0.06482, 0.1241, 0.07666, 0.08832, 0.07326, 0.1438, 0.01893, 0.1403, 0.09708, 0.157, 0.1107, 0.08708, 0.3121, 0.06172, 0.3094, 0.3437, 0.3145, 0.374, 0.3127, 0.3756, 0.4168, 0.3453, 0.416, 0.3255, 0.7495, 0.331, 0.9767, 0.2237, 0.9759, 0.2197, 0.7516, 0.06706, 0.4369, 0.09222, 0.4322, 0.1749, 0.622, 0.1588, 0.6372, 0.1922, 0.05938, 0.2003, 0.07624, 0.1853, 0.08325, 0.1779, 0.07179, 0.444, 0.09164, 0.4958, 0.014, 0.6205, 0.2793, 0.5342, 0.2954, 0.4001, 0.08889, 0.3685, 0.07014, 0.3795, 0.05434, 0.3959, 0.05441, 0.2187, 0.7332, 0.3258, 0.7311, 0.3255, 0.7495, 0.2197, 0.7516, 0.02527, 0.7684, 0.004506, 0.7643, 0.0373, 0.7503, 0.004529, 0.9677, 0.02686, 0.9632, 0.02283, 0.9765, 0.5553, 0.7563, 0.5352, 0.759, 0.5213, 0.7425, 0.5347, 0.9606, 0.5553, 0.9634, 0.521, 0.9772, 0.004529, 0.9677, 0.004506, 0.7643, 0.02527, 0.7684, 0.02686, 0.9632, 0.5347, 0.9606, 0.5352, 0.759, 0.5553, 0.7563, 0.5553, 0.9634, 0.2237, 0.9759, 0.02686, 0.9632, 0.04417, 0.9597, 0.02686, 0.9632, 0.02527, 0.7684, 0.04179, 0.7676, 0.04417, 0.9597, 0.5163, 0.9599, 0.5171, 0.7601, 0.5352, 0.759, 0.5347, 0.9606, 0.1766, 0.04042, 0.1637, 0.06482, 0.1438, 0.01893, 0.1928, 0.6547, 0.2036, 0.66, 0.1929, 0.6692, 0.1779, 0.07179, 0.1676, 0.07986, 0.1637, 0.06482, 0.1825, 0.09977, 0.1903, 0.09342, 0.1861, 0.09982, 0.2136, 0.6399, 0.2056, 0.6351, 0.209, 0.6346, 0.3795, 0.05434, 0.394, 0.03101, 0.3959, 0.05441, 0.3951, 0.686, 0.3834, 0.6663, 0.3978, 0.6667, 0.1749, 0.09055, 0.1676, 0.07986, 0.1779, 0.07179, 0.1853, 0.08325, 0.1241, 0.07666, 0.1637, 0.06482, 0.1676, 0.07986, 0.1403, 0.09708, 0.2095, 0.6499, 0.2036, 0.66, 0.1928, 0.6547, 0.1992, 0.6439, 0.2069, 0.687, 0.1929, 0.6692, 0.2036, 0.66, 0.218, 0.6701, 0.04187, 0.442, 0.036, 0.3063, 0.06172, 0.3094, 0.06706, 0.4369, 0.1423, 0.6592, 0.04187, 0.442, 0.06706, 0.4369, 0.1588, 0.6372, 0.1825, 0.09977, 0.1749, 0.09055, 0.1853, 0.08325, 0.1903, 0.09342, 0.2136, 0.6399, 0.2095, 0.6499, 0.1992, 0.6439, 0.2056, 0.6351, 0.1766, 0.04042, 0.394, 0.03101, 0.3795, 0.05434, 0.1922, 0.05938, 0.3951, 0.686, 0.2069, 0.687, 0.218, 0.6701, 0.3834, 0.6663, 0.1637, 0.06482, 0.1766, 0.04042, 0.1922, 0.05938, 0.1779, 0.07179, 0.1929, 0.6692, 0.1423, 0.6592, 0.1588, 0.6372, 0.1928, 0.6547, 0.036, 0.3063, 0.1241, 0.07666, 0.1403, 0.09708, 0.06172, 0.3094, 0.2036, 0.66, 0.2095, 0.6499, 0.2234, 0.6546, 0.218, 0.6701, 0.5347, 0.9606, 0.521, 0.9772, 0.5163, 0.9599, 0.3319, 0.9955, 0.2227, 0.9953, 0.2237, 0.9759, 0.331, 0.9767, 0.444, 0.09164, 0.4124, 0.07777, 0.4182, 0.004506, 0.4958, 0.014, 0.4516, 0.6292, 0.508, 0.7068, 0.4292, 0.7221, 0.4136, 0.6478, 0.2286, 0.5216, 0.2436, 0.5182, 0.2264, 0.6402, 0.209, 0.6346, 0.2228, 0.5003, 0.2286, 0.5216, 0.209, 0.6346, 0.1906, 0.6117, 0.2187, 0.2139, 0.2152, 0.2322, 0.1739, 0.1194, 0.1861, 0.09982, 0.2347, 0.2162, 0.2187, 0.2139, 0.1861, 0.09982, 0.2044, 0.09173, 0.02527, 0.7684, 0.0373, 0.7503, 0.04179, 0.7676, 0.3258, 0.7311, 0.5213, 0.7425, 0.5171, 0.7601, 0.3255, 0.7495, 0.4136, 0.6478, 0.3978, 0.6667, 0.4038, 0.6358, 0.4124, 0.07777, 0.4001, 0.08889, 0.3959, 0.05441, 0.3437, 0.3145, 0.336, 0.215, 0.3648, 0.2299, 0.374, 0.3127])
me_top.materials.append(mat_top)
me_top.use_remesh_fix_poles = True
me_top.use_remesh_preserve_attributes = False
me_top.update()

# ---- objects
ob_mainbody = bpy.data.objects.new('MainBody', me_toybox)
ob_light = bpy.data.objects.new('Light', light_light)
ob_camera = bpy.data.objects.new('Camera', cam_camera)
ob_empty = bpy.data.objects.new('Empty', None)
ob_empty_001 = bpy.data.objects.new('Empty.001', None)
ob_top = bpy.data.objects.new('Top', me_top)

# ---- transforms, parenting, visibility, modifiers, constraints
ob_mainbody.location = (0.0, 0.0, 0.0)
ob_mainbody.lock_rotations_4d = False
ob_mainbody.empty_display_type = 'ARROWS'
ob_mainbody.lineart.crease_threshold = 0.0
ob_light.location = (4.076, 1.005, 5.904)
ob_light.rotation_euler = (0.6503, 0.05522, 1.866)
ob_light.lock_rotations_4d = False
ob_light.empty_display_type = 'ARROWS'
ob_light.color = (0.0, 0.0, 0.0, 0.0)
ob_light.lineart.crease_threshold = 0.0
ob_camera.location = (7.359, -6.926, 4.958)
ob_camera.rotation_euler = (1.109, 0.0, 0.8149)
ob_camera.lock_rotations_4d = False
ob_camera.empty_display_type = 'ARROWS'
ob_camera.color = (0.0, 0.0, 0.0, 0.0)
ob_camera.display_type = 'WIRE'
ob_camera.lineart.crease_threshold = 0.0
ob_empty.location = (-6.0, 0.0, -1.168)
ob_empty.rotation_euler = (1.571, -0.0, 1.571)
ob_empty.empty_display_type = 'IMAGE'
ob_empty.empty_display_size = 5.0
ob_empty.use_empty_image_alpha = True
ob_empty.empty_image_side = 'FRONT'
ob_empty.color = (1.0, 1.0, 1.0, 0.5046)
ob_empty.hide_select = True
ob_empty_001.location = (0.9704, 6.0, 0.8949)
ob_empty_001.rotation_euler = (1.571, -0.0, -0.0)
ob_empty_001.empty_display_type = 'IMAGE'
ob_empty_001.empty_display_size = 5.0
ob_empty_001.use_empty_image_alpha = True
ob_empty_001.empty_image_side = 'FRONT'
ob_empty_001.color = (1.0, 1.0, 1.0, 0.4954)
ob_empty_001.hide_select = True
ob_top.location = (0.0, 0.0, 0.0)

# ---- collection membership
col_collection.objects.link(ob_mainbody)
col_collection.objects.link(ob_light)
col_collection.objects.link(ob_camera)
col_collection.objects.link(ob_empty)
col_collection.objects.link(ob_empty_001)
col_collection.objects.link(ob_top)

# ---- scene / render settings (as saved in the file)
scene.camera = ob_camera
scene.frame_start = 1; scene.frame_end = 250; scene.frame_set(126)
scene.render.engine = 'BLENDER_EEVEE_NEXT'
scene.cycles.sampling_pattern = 'TABULATED_SOBOL'
scene.cycles.use_light_tree = False
scene.view_settings.view_transform = 'Filmic'
bpy.context.view_layer.update()
